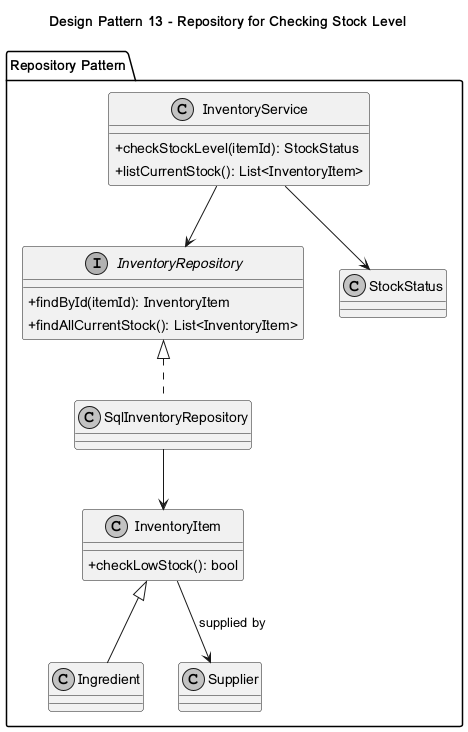

The diagram above was rendered by PlantUML. Its source (embedded in the PNG):
@startuml
skinparam classAttributeIconSize 0
skinparam monochrome true
title Design Pattern 13 - Repository for Checking Stock Level
package "Repository Pattern" {
class InventoryService {
  +checkStockLevel(itemId): StockStatus
  +listCurrentStock(): List<InventoryItem>
}
interface InventoryRepository {
  +findById(itemId): InventoryItem
  +findAllCurrentStock(): List<InventoryItem>
}
class SqlInventoryRepository
class InventoryItem {
  +checkLowStock(): bool
}
class Ingredient
class Supplier
class StockStatus
}
InventoryService --> InventoryRepository
InventoryRepository <|.. SqlInventoryRepository
SqlInventoryRepository --> InventoryItem
InventoryItem <|-- Ingredient
InventoryItem --> Supplier : supplied by
InventoryService --> StockStatus
@enduml